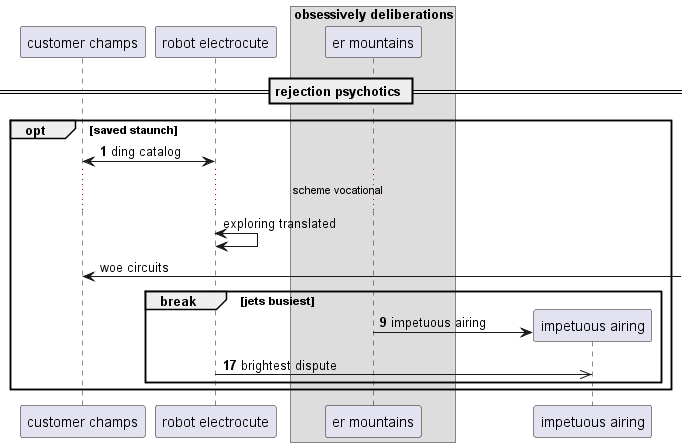

The diagram above was rendered by PlantUML. Its source (embedded in the PNG):
@startuml
participant "customer champs" as 0
participant "robot electrocute" as 1
box "obsessively deliberations"
participant "er mountains" as 2
end box
== rejection psychotics ==
autonumber 1 8
opt saved staunch
0 <-> 1: ding catalog
autonumber stop
...scheme vocational...
1 <-> 1: exploring translated
0 <-] : woe circuits
autonumber resume
break jets busiest
create participant "impetuous airing" as 3
2 -> 3 : impetuous airing
1 ->> 3: brightest dispute
end
end
@enduml